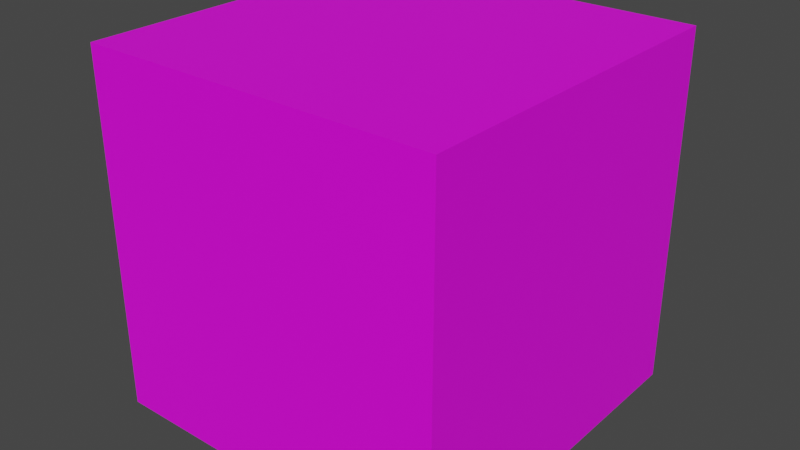 # Source: stoneSquare.blend  (saved by Blender 2.90.8; exported with 4.5.12 LTS)
import bpy
from mathutils import Matrix  # noqa: F401  (used for matrix-valued properties, if any)

bpy.ops.wm.read_factory_settings(use_empty=True)
scene = bpy.context.scene
scene.name = 'Scene'

# ---- collections
col_collection = bpy.data.collections.new('Collection'); scene.collection.children.link(col_collection)

# ---- images (referenced by path relative to the original .blend; pixels are not part of the script)
import os
ASSET_DIR = os.environ.get("B2B_ASSET_DIR", "")  # directory of the original .blend (textures are referenced by path, not embedded)
HERE = os.path.dirname(os.path.abspath(__file__))  # packed textures are extracted next to this script under _unpacked/

def load_image(name, relpath, width, height, colorspace="sRGB"):
    """Load a texture the original file referenced (path relative to the .blend, or extracted next to this script)."""
    p = next((c for c in (os.path.join(HERE, relpath), os.path.join(ASSET_DIR, relpath)) if relpath and os.path.exists(c)), "")
    if p:
        img = bpy.data.images.load(p, check_existing=True)
        img.name = name
    else:  # same state as the original file: an image datablock whose file is absent (Cycles renders it pink)
        img = bpy.data.images.new(name, width, height)
        img.source = "FILE"
        img.filepath = "//" + (relpath or name)
    img.colorspace_settings.name = colorspace
    return img
img_hungrytexture_png = load_image('hungryTexture.png', 'hungryTexture.png', 1024, 1024, 'sRGB')

# ---- materials (node trees are filled in below, after node groups)
mat_material_002 = bpy.data.materials.new('Material.002')
mat_material_002.use_transparent_shadow = False

# ---- material node trees
mat_material_002.use_nodes = True; mat_material_002.node_tree.nodes.clear()
_N = mat_material_002.node_tree.nodes; _L = mat_material_002.node_tree.links
n0 = _N.new('ShaderNodeBsdfPrincipled'); n0.name = 'Principled BSDF'; n0.location = (10, 300)
n0.distribution = 'GGX'
n0.subsurface_method = 'BURLEY'
n0.inputs[3].default_value = 1.45
n0.inputs[27].default_value = (0.0, 0.0, 0.0, 1.0)
n0.inputs[28].default_value = 1.0
n1 = _N.new('ShaderNodeOutputMaterial'); n1.name = 'Material Output'; n1.location = (300, 300)
n2 = _N.new('ShaderNodeTexImage'); n2.name = 'Image Texture'; n2.location = (-280, 270)
n2.image = img_hungrytexture_png
_L.new(n0.outputs[0], n1.inputs[0])
_L.new(n2.outputs[0], n0.inputs[0])
n1.is_active_output = True

# ---- world
world_world = bpy.data.worlds.new('World'); scene.world = world_world
world_world.use_nodes = True; world_world.node_tree.nodes.clear()
_N = world_world.node_tree.nodes; _L = world_world.node_tree.links
n0 = _N.new('ShaderNodeOutputWorld'); n0.name = 'World Output'; n0.location = (300, 300)
n1 = _N.new('ShaderNodeBackground'); n1.name = 'Background'; n1.location = (10, 300)
n1.inputs[0].default_value = (0.05088, 0.05088, 0.05088, 1.0)
_L.new(n1.outputs[0], n0.inputs[0])
n0.is_active_output = True
world_world.color = (0.05088, 0.05088, 0.05088)
world_world.use_sun_shadow = False
world_world.sun_shadow_jitter_overblur = 0.0

# ---- meshes
me_cube_002 = bpy.data.meshes.new('Cube.002')
me_cube_002.from_pydata([(-2.0, -2.0, -2.0), (-2.0, -2.0, 2.0), (-2.0, 2.0, -2.0), (-2.0, 2.0, 2.0), (2.0, -2.0, -2.0), (2.0, -2.0, 2.0), (2.0, 2.0, -2.0), (2.0, 2.0, 2.0)], [], [(1, 2, 0), (3, 6, 2), (7, 4, 6), (5, 0, 4), (6, 0, 2), (3, 5, 7), (1, 3, 2), (3, 7, 6), (7, 5, 4), (5, 1, 0), (6, 4, 0), (3, 1, 5)])
_uv = me_cube_002.uv_layers.new(name='UVMap')
_uv.uv.foreach_set('vector', [0.9635, 0.3323, 0.9295, 0.3732, 0.9295, 0.3323, 0.9635, 0.3732, 0.9295, 0.4173, 0.9295, 0.3732, 0.9635, 0.4173, 0.9295, 0.4599, 0.9295, 0.4173, 0.9635, 0.4599, 0.9295, 0.5008, 0.9295, 0.4599, 0.9295, 0.4173, 0.8937, 0.4599, 0.8937, 0.4173, 0.9982, 0.4173, 0.9635, 0.4599, 0.9635, 0.4173, 0.9635, 0.3323, 0.9635, 0.3732, 0.9295, 0.3732, 0.9635, 0.3732, 0.9635, 0.4173, 0.9295, 0.4173, 0.9635, 0.4173, 0.9635, 0.4599, 0.9295, 0.4599, 0.9635, 0.4599, 0.9635, 0.5008, 0.9295, 0.5008, 0.9295, 0.4173, 0.9295, 0.4599, 0.8937, 0.4599, 0.9982, 0.4173, 0.9982, 0.4599, 0.9635, 0.4599])
me_cube_002.materials.append(mat_material_002)
me_cube_002.use_remesh_fix_poles = True
me_cube_002.use_remesh_preserve_attributes = False
me_cube_002.use_mirror_vertex_groups = False
me_cube_002.update()

# ---- objects
ob_cube_002 = bpy.data.objects.new('Cube.002', me_cube_002)

# ---- transforms, parenting, visibility, modifiers, constraints
ob_cube_002.location = (0.0, 0.0, 0.0)
ob_cube_002.lineart.crease_threshold = 0.0

# ---- collection membership
col_collection.objects.link(ob_cube_002)

# ---- scene / render settings (as saved in the file)
scene.frame_start = 1; scene.frame_end = 250; scene.frame_set(1)
scene.render.engine = 'BLENDER_EEVEE_NEXT'
scene.cycles.use_denoising = False
scene.cycles.samples = 128
scene.cycles.sampling_pattern = 'TABULATED_SOBOL'
scene.cycles.use_adaptive_sampling = False
scene.cycles.use_light_tree = False
scene.view_settings.view_transform = 'Filmic'
bpy.context.view_layer.update()

# ---- added for rendering (the .blend has no active camera and no usable light): camera, sun
cam_auto = bpy.data.cameras.new('AutoCamera')
cam_auto.lens = 50.0
cam_auto.sensor_width = 36.0
cam_auto.clip_end = 1000.0
ob_auto_camera = bpy.data.objects.new('AutoCamera', cam_auto)
scene.collection.objects.link(ob_auto_camera)
ob_auto_camera.location = (6.41014, -7.69217, 5.12812)
ob_auto_camera.rotation_euler = (1.09748, -7.21219e-08, 0.694738)
scene.camera = ob_auto_camera
light_auto_sun = bpy.data.lights.new('AutoSun', 'SUN')
light_auto_sun.energy = 3.0
light_auto_sun.angle = 0.0523599
ob_auto_sun = bpy.data.objects.new('AutoSun', light_auto_sun)
scene.collection.objects.link(ob_auto_sun)
ob_auto_sun.rotation_euler = (0.872665, 0.174533, 0.523599)
bpy.context.view_layer.update()
